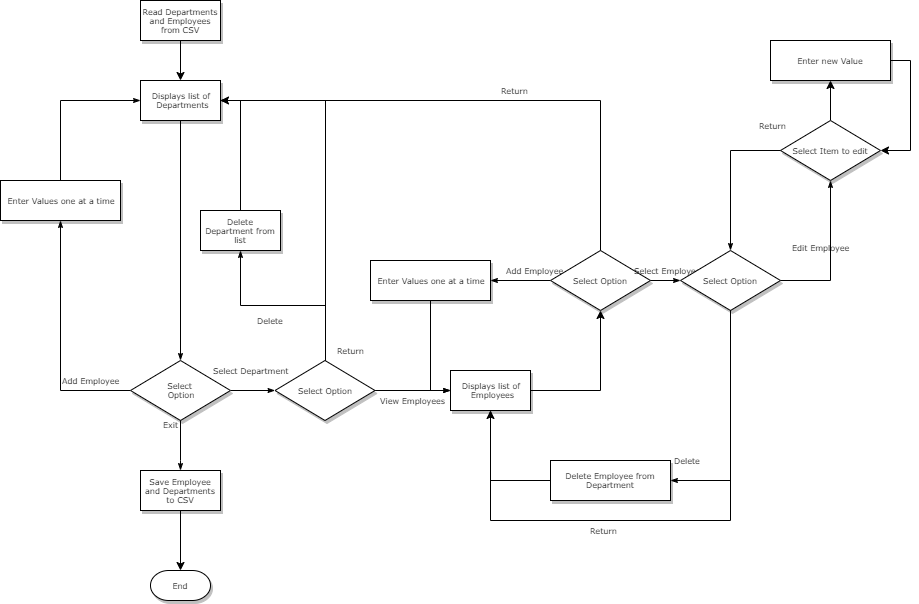

The diagram above was exported from draw.io. Its source (the exported page's mxGraphModel, read from the mxfile embedded in the PNG):
<mxGraphModel dx="1422" dy="762" grid="1" gridSize="10" guides="1" tooltips="1" connect="1" arrows="1" fold="1" page="1" pageScale="1" pageWidth="1100" pageHeight="850" background="#ffffff" math="0" shadow="0">
  <root>
    <mxCell id="0" />
    <mxCell id="1" parent="0" />
    <mxCell id="60e70716793133e9-32" style="edgeStyle=orthogonalEdgeStyle;rounded=0;html=1;labelBackgroundColor=none;startSize=5;endArrow=classicThin;endFill=1;endSize=5;jettySize=auto;orthogonalLoop=1;strokeWidth=1;fontFamily=Verdana;fontSize=8" parent="1" source="60e70716793133e9-4" target="60e70716793133e9-5" edge="1">
      <mxGeometry relative="1" as="geometry" />
    </mxCell>
    <mxCell id="60e70716793133e9-4" value="Displays list of&lt;br&gt;&amp;nbsp;Departments" style="rounded=0;whiteSpace=wrap;html=1;shadow=1;labelBackgroundColor=none;strokeWidth=1;fontFamily=Verdana;fontSize=8;align=center;" parent="1" vertex="1">
      <mxGeometry x="180" y="90" width="80" height="40" as="geometry" />
    </mxCell>
    <mxCell id="60e70716793133e9-33" value="Select Department" style="edgeStyle=orthogonalEdgeStyle;rounded=0;html=1;labelBackgroundColor=none;startSize=5;endArrow=classicThin;endFill=1;endSize=5;jettySize=auto;orthogonalLoop=1;strokeWidth=1;fontFamily=Verdana;fontSize=8" parent="1" source="60e70716793133e9-5" target="60e70716793133e9-7" edge="1">
      <mxGeometry x="-0.1011" y="20" relative="1" as="geometry">
        <mxPoint as="offset" />
      </mxGeometry>
    </mxCell>
    <mxCell id="60e70716793133e9-37" value="Add Employee" style="edgeStyle=orthogonalEdgeStyle;rounded=0;html=1;labelBackgroundColor=none;startSize=5;endArrow=classicThin;endFill=1;endSize=5;jettySize=auto;orthogonalLoop=1;strokeWidth=1;fontFamily=Verdana;fontSize=8" parent="1" source="60e70716793133e9-5" target="60e70716793133e9-9" edge="1">
      <mxGeometry x="-0.6635" y="-10" relative="1" as="geometry">
        <mxPoint as="offset" />
      </mxGeometry>
    </mxCell>
    <mxCell id="60e70716793133e9-5" value="Select &lt;br&gt;Option" style="rhombus;whiteSpace=wrap;html=1;rounded=0;shadow=1;labelBackgroundColor=none;strokeWidth=1;fontFamily=Verdana;fontSize=8;align=center;" parent="1" vertex="1">
      <mxGeometry x="170" y="370" width="100" height="60" as="geometry" />
    </mxCell>
    <mxCell id="60e70716793133e9-34" value="View Employees" style="edgeStyle=orthogonalEdgeStyle;rounded=0;html=1;labelBackgroundColor=none;startSize=5;endArrow=classicThin;endFill=1;endSize=5;jettySize=auto;orthogonalLoop=1;strokeWidth=1;fontFamily=Verdana;fontSize=8;entryX=0;entryY=0.5;entryDx=0;entryDy=0;" parent="1" source="60e70716793133e9-7" target="lgOqTcNtTHgyBfJbSAIw-22" edge="1">
      <mxGeometry x="-0.0036" y="-10" relative="1" as="geometry">
        <mxPoint as="offset" />
        <mxPoint x="550" y="210" as="targetPoint" />
        <Array as="points" />
      </mxGeometry>
    </mxCell>
    <mxCell id="60e70716793133e9-7" value="Select Option" style="rhombus;whiteSpace=wrap;html=1;rounded=0;shadow=1;labelBackgroundColor=none;strokeWidth=1;fontFamily=Verdana;fontSize=8;align=center;" parent="1" vertex="1">
      <mxGeometry x="314.5" y="370" width="100" height="60" as="geometry" />
    </mxCell>
    <mxCell id="60e70716793133e9-9" value="Enter Values one at a time" style="whiteSpace=wrap;html=1;rounded=0;shadow=1;labelBackgroundColor=none;strokeWidth=1;fontFamily=Verdana;fontSize=8;align=center;" parent="1" vertex="1">
      <mxGeometry x="40" y="190" width="120" height="40" as="geometry" />
    </mxCell>
    <mxCell id="60e70716793133e9-41" style="edgeStyle=orthogonalEdgeStyle;rounded=0;html=1;labelBackgroundColor=none;startSize=5;endArrow=classicThin;endFill=1;endSize=5;jettySize=auto;orthogonalLoop=1;strokeWidth=1;fontFamily=Verdana;fontSize=8;entryX=0;entryY=0.5;entryDx=0;entryDy=0;exitX=0.5;exitY=0;exitDx=0;exitDy=0;" parent="1" source="60e70716793133e9-9" target="60e70716793133e9-4" edge="1">
      <mxGeometry relative="1" as="geometry">
        <mxPoint x="160" y="109.66666666666674" as="sourcePoint" />
      </mxGeometry>
    </mxCell>
    <mxCell id="lgOqTcNtTHgyBfJbSAIw-12" value="" style="edgeStyle=orthogonalEdgeStyle;rounded=0;orthogonalLoop=1;jettySize=auto;html=1;" parent="1" source="lgOqTcNtTHgyBfJbSAIw-11" target="60e70716793133e9-4" edge="1">
      <mxGeometry relative="1" as="geometry" />
    </mxCell>
    <mxCell id="lgOqTcNtTHgyBfJbSAIw-11" value="Read Departments and Employees from CSV" style="rounded=0;whiteSpace=wrap;html=1;shadow=1;labelBackgroundColor=none;strokeWidth=1;fontFamily=Verdana;fontSize=8;align=center;" parent="1" vertex="1">
      <mxGeometry x="180" y="10" width="80" height="40" as="geometry" />
    </mxCell>
    <mxCell id="lgOqTcNtTHgyBfJbSAIw-16" value="" style="edgeStyle=orthogonalEdgeStyle;rounded=0;orthogonalLoop=1;jettySize=auto;html=1;" parent="1" source="lgOqTcNtTHgyBfJbSAIw-14" target="lgOqTcNtTHgyBfJbSAIw-15" edge="1">
      <mxGeometry relative="1" as="geometry" />
    </mxCell>
    <mxCell id="lgOqTcNtTHgyBfJbSAIw-14" value="Save Employee and Departments to CSV" style="rounded=0;whiteSpace=wrap;html=1;shadow=1;labelBackgroundColor=none;strokeWidth=1;fontFamily=Verdana;fontSize=8;align=center;" parent="1" vertex="1">
      <mxGeometry x="180" y="480" width="80" height="40" as="geometry" />
    </mxCell>
    <mxCell id="lgOqTcNtTHgyBfJbSAIw-15" value="End" style="strokeWidth=1;html=1;shape=mxgraph.flowchart.terminator;whiteSpace=wrap;rounded=0;shadow=1;labelBackgroundColor=none;fontFamily=Verdana;fontSize=8;align=center;" parent="1" vertex="1">
      <mxGeometry x="190" y="580" width="60" height="30" as="geometry" />
    </mxCell>
    <mxCell id="lgOqTcNtTHgyBfJbSAIw-17" value="Exit" style="edgeStyle=orthogonalEdgeStyle;rounded=0;html=1;labelBackgroundColor=none;startSize=5;endArrow=classicThin;endFill=1;endSize=5;jettySize=auto;orthogonalLoop=1;strokeWidth=1;fontFamily=Verdana;fontSize=8;exitX=0.5;exitY=1;exitDx=0;exitDy=0;" parent="1" source="60e70716793133e9-5" edge="1">
      <mxGeometry x="-0.8385" y="-10" relative="1" as="geometry">
        <mxPoint as="offset" />
        <mxPoint x="260" y="240" as="sourcePoint" />
        <mxPoint x="220" y="480" as="targetPoint" />
        <Array as="points">
          <mxPoint x="220" y="470" />
          <mxPoint x="220" y="470" />
        </Array>
      </mxGeometry>
    </mxCell>
    <mxCell id="lgOqTcNtTHgyBfJbSAIw-18" value="Delete" style="edgeStyle=orthogonalEdgeStyle;rounded=0;html=1;labelBackgroundColor=none;startSize=5;endArrow=classicThin;endFill=1;endSize=5;jettySize=auto;orthogonalLoop=1;strokeWidth=1;fontFamily=Verdana;fontSize=8;exitX=0.5;exitY=0;exitDx=0;exitDy=0;entryX=1;entryY=0.5;entryDx=0;entryDy=0;" parent="1" source="60e70716793133e9-7" target="60e70716793133e9-4" edge="1">
      <mxGeometry x="0.7272" y="220" relative="1" as="geometry">
        <mxPoint as="offset" />
        <mxPoint x="310" y="210" as="sourcePoint" />
        <mxPoint x="400" y="210" as="targetPoint" />
      </mxGeometry>
    </mxCell>
    <mxCell id="lgOqTcNtTHgyBfJbSAIw-34" value="" style="edgeStyle=orthogonalEdgeStyle;rounded=0;orthogonalLoop=1;jettySize=auto;html=1;" parent="1" source="lgOqTcNtTHgyBfJbSAIw-22" target="lgOqTcNtTHgyBfJbSAIw-26" edge="1">
      <mxGeometry relative="1" as="geometry" />
    </mxCell>
    <mxCell id="lgOqTcNtTHgyBfJbSAIw-22" value="Displays list of&lt;br&gt;&amp;nbsp;Employees" style="rounded=0;whiteSpace=wrap;html=1;shadow=1;labelBackgroundColor=none;strokeWidth=1;fontFamily=Verdana;fontSize=8;align=center;" parent="1" vertex="1">
      <mxGeometry x="490" y="380" width="80" height="40" as="geometry" />
    </mxCell>
    <mxCell id="lgOqTcNtTHgyBfJbSAIw-24" value="Add Employee" style="edgeStyle=orthogonalEdgeStyle;rounded=0;html=1;labelBackgroundColor=none;startSize=5;endArrow=classicThin;endFill=1;endSize=5;jettySize=auto;orthogonalLoop=1;strokeWidth=1;fontFamily=Verdana;fontSize=8;exitX=0;exitY=0.5;exitDx=0;exitDy=0;entryX=1;entryY=0.5;entryDx=0;entryDy=0;" parent="1" source="lgOqTcNtTHgyBfJbSAIw-26" target="lgOqTcNtTHgyBfJbSAIw-28" edge="1">
      <mxGeometry x="-0.4833" y="-10" relative="1" as="geometry">
        <mxPoint as="offset" />
        <mxPoint x="640" y="310" as="sourcePoint" />
      </mxGeometry>
    </mxCell>
    <mxCell id="lgOqTcNtTHgyBfJbSAIw-26" value="Select Option" style="rhombus;whiteSpace=wrap;html=1;rounded=0;shadow=1;labelBackgroundColor=none;strokeWidth=1;fontFamily=Verdana;fontSize=8;align=center;" parent="1" vertex="1">
      <mxGeometry x="590" y="260" width="100" height="60" as="geometry" />
    </mxCell>
    <mxCell id="lgOqTcNtTHgyBfJbSAIw-27" style="edgeStyle=orthogonalEdgeStyle;rounded=0;html=1;labelBackgroundColor=none;startSize=5;endArrow=classicThin;endFill=1;endSize=5;jettySize=auto;orthogonalLoop=1;strokeWidth=1;fontFamily=Verdana;fontSize=8;exitX=0.5;exitY=1;exitDx=0;exitDy=0;entryX=0;entryY=0.5;entryDx=0;entryDy=0;" parent="1" source="lgOqTcNtTHgyBfJbSAIw-28" target="lgOqTcNtTHgyBfJbSAIw-22" edge="1">
      <mxGeometry relative="1" as="geometry">
        <mxPoint x="470" y="480" as="targetPoint" />
      </mxGeometry>
    </mxCell>
    <mxCell id="lgOqTcNtTHgyBfJbSAIw-28" value="Enter Values one at a time" style="whiteSpace=wrap;html=1;rounded=0;shadow=1;labelBackgroundColor=none;strokeWidth=1;fontFamily=Verdana;fontSize=8;align=center;" parent="1" vertex="1">
      <mxGeometry x="410" y="270" width="120" height="40" as="geometry" />
    </mxCell>
    <mxCell id="lgOqTcNtTHgyBfJbSAIw-32" value="Return" style="edgeStyle=orthogonalEdgeStyle;rounded=0;html=1;labelBackgroundColor=none;startSize=5;endArrow=classicThin;endFill=1;endSize=5;jettySize=auto;orthogonalLoop=1;strokeWidth=1;fontFamily=Verdana;fontSize=8;entryX=1;entryY=0.5;entryDx=0;entryDy=0;exitX=0.5;exitY=0;exitDx=0;exitDy=0;" parent="1" source="lgOqTcNtTHgyBfJbSAIw-26" target="60e70716793133e9-4" edge="1">
      <mxGeometry x="-0.4118" y="81" relative="1" as="geometry">
        <mxPoint x="-80" y="-91" as="offset" />
        <mxPoint x="590" y="180" as="sourcePoint" />
        <mxPoint x="509.65517241379325" y="70.10344827586209" as="targetPoint" />
        <Array as="points">
          <mxPoint x="640" y="110" />
        </Array>
      </mxGeometry>
    </mxCell>
    <mxCell id="lgOqTcNtTHgyBfJbSAIw-35" value="Select Employee" style="edgeStyle=orthogonalEdgeStyle;rounded=0;html=1;labelBackgroundColor=none;startSize=5;endArrow=classicThin;endFill=1;endSize=5;jettySize=auto;orthogonalLoop=1;strokeWidth=1;fontFamily=Verdana;fontSize=8;exitX=1;exitY=0.5;exitDx=0;exitDy=0;entryX=0;entryY=0.5;entryDx=0;entryDy=0;" parent="1" source="lgOqTcNtTHgyBfJbSAIw-26" target="lgOqTcNtTHgyBfJbSAIw-36" edge="1">
      <mxGeometry x="0.1111" y="10" relative="1" as="geometry">
        <mxPoint as="offset" />
        <mxPoint x="659.5" y="320" as="sourcePoint" />
      </mxGeometry>
    </mxCell>
    <mxCell id="lgOqTcNtTHgyBfJbSAIw-36" value="Select Option" style="rhombus;whiteSpace=wrap;html=1;rounded=0;shadow=1;labelBackgroundColor=none;strokeWidth=1;fontFamily=Verdana;fontSize=8;align=center;" parent="1" vertex="1">
      <mxGeometry x="720" y="260" width="100" height="60" as="geometry" />
    </mxCell>
    <mxCell id="lgOqTcNtTHgyBfJbSAIw-37" value="Return" style="edgeStyle=orthogonalEdgeStyle;rounded=0;html=1;labelBackgroundColor=none;startSize=5;endArrow=classicThin;endFill=1;endSize=5;jettySize=auto;orthogonalLoop=1;strokeWidth=1;fontFamily=Verdana;fontSize=8;entryX=0.5;entryY=1;entryDx=0;entryDy=0;exitX=0.5;exitY=1;exitDx=0;exitDy=0;" parent="1" source="lgOqTcNtTHgyBfJbSAIw-36" target="lgOqTcNtTHgyBfJbSAIw-22" edge="1">
      <mxGeometry x="-0.0824" y="-81" relative="1" as="geometry">
        <mxPoint x="-80" y="91" as="offset" />
        <mxPoint x="880" y="460" as="sourcePoint" />
        <mxPoint x="649.844827586207" y="230.1034482758621" as="targetPoint" />
        <Array as="points">
          <mxPoint x="770" y="530" />
          <mxPoint x="530" y="530" />
        </Array>
      </mxGeometry>
    </mxCell>
    <mxCell id="lgOqTcNtTHgyBfJbSAIw-40" value="Edit Employee" style="edgeStyle=orthogonalEdgeStyle;rounded=0;html=1;labelBackgroundColor=none;startSize=5;endArrow=classicThin;endFill=1;endSize=5;jettySize=auto;orthogonalLoop=1;strokeWidth=1;fontFamily=Verdana;fontSize=8;exitX=1;exitY=0.5;exitDx=0;exitDy=0;" parent="1" source="lgOqTcNtTHgyBfJbSAIw-36" target="lgOqTcNtTHgyBfJbSAIw-41" edge="1">
      <mxGeometry x="0.1111" y="10" relative="1" as="geometry">
        <mxPoint as="offset" />
        <mxPoint x="824.3103448275863" y="419.75862068965523" as="sourcePoint" />
      </mxGeometry>
    </mxCell>
    <mxCell id="lgOqTcNtTHgyBfJbSAIw-50" value="" style="edgeStyle=orthogonalEdgeStyle;rounded=0;orthogonalLoop=1;jettySize=auto;html=1;entryX=0.5;entryY=1;entryDx=0;entryDy=0;" parent="1" source="lgOqTcNtTHgyBfJbSAIw-41" target="lgOqTcNtTHgyBfJbSAIw-52" edge="1">
      <mxGeometry relative="1" as="geometry">
        <mxPoint x="1180" y="320" as="targetPoint" />
      </mxGeometry>
    </mxCell>
    <mxCell id="lgOqTcNtTHgyBfJbSAIw-41" value="Select Item to edit" style="rhombus;whiteSpace=wrap;html=1;rounded=0;shadow=1;labelBackgroundColor=none;strokeWidth=1;fontFamily=Verdana;fontSize=8;align=center;" parent="1" vertex="1">
      <mxGeometry x="820" y="130" width="100" height="60" as="geometry" />
    </mxCell>
    <mxCell id="lgOqTcNtTHgyBfJbSAIw-42" value="Return" style="edgeStyle=orthogonalEdgeStyle;rounded=0;html=1;labelBackgroundColor=none;startSize=5;endArrow=classicThin;endFill=1;endSize=5;jettySize=auto;orthogonalLoop=1;strokeWidth=1;fontFamily=Verdana;fontSize=8;exitX=0;exitY=0.5;exitDx=0;exitDy=0;entryX=0.5;entryY=0;entryDx=0;entryDy=0;" parent="1" source="lgOqTcNtTHgyBfJbSAIw-41" target="lgOqTcNtTHgyBfJbSAIw-36" edge="1">
      <mxGeometry x="-0.8961" y="-25" relative="1" as="geometry">
        <mxPoint as="offset" />
        <mxPoint x="854.5" y="430" as="sourcePoint" />
        <mxPoint x="860" y="330" as="targetPoint" />
      </mxGeometry>
    </mxCell>
    <mxCell id="lgOqTcNtTHgyBfJbSAIw-53" style="edgeStyle=orthogonalEdgeStyle;rounded=0;orthogonalLoop=1;jettySize=auto;html=1;entryX=1;entryY=0.5;entryDx=0;entryDy=0;exitX=1;exitY=0.5;exitDx=0;exitDy=0;" parent="1" source="lgOqTcNtTHgyBfJbSAIw-52" target="lgOqTcNtTHgyBfJbSAIw-41" edge="1">
      <mxGeometry relative="1" as="geometry" />
    </mxCell>
    <mxCell id="lgOqTcNtTHgyBfJbSAIw-52" value="Enter new Value" style="whiteSpace=wrap;html=1;rounded=0;shadow=1;labelBackgroundColor=none;strokeWidth=1;fontFamily=Verdana;fontSize=8;align=center;" parent="1" vertex="1">
      <mxGeometry x="810" y="50" width="120" height="40" as="geometry" />
    </mxCell>
    <mxCell id="lgOqTcNtTHgyBfJbSAIw-60" value="" style="edgeStyle=orthogonalEdgeStyle;rounded=0;orthogonalLoop=1;jettySize=auto;html=1;entryX=0.5;entryY=1;entryDx=0;entryDy=0;exitX=0;exitY=0.5;exitDx=0;exitDy=0;" parent="1" source="lgOqTcNtTHgyBfJbSAIw-55" target="lgOqTcNtTHgyBfJbSAIw-22" edge="1">
      <mxGeometry relative="1" as="geometry">
        <mxPoint x="780" y="190" as="targetPoint" />
        <Array as="points">
          <mxPoint x="530" y="490" />
        </Array>
      </mxGeometry>
    </mxCell>
    <mxCell id="lgOqTcNtTHgyBfJbSAIw-55" value="Delete Employee from Department" style="whiteSpace=wrap;html=1;rounded=0;shadow=1;labelBackgroundColor=none;strokeWidth=1;fontFamily=Verdana;fontSize=8;align=center;" parent="1" vertex="1">
      <mxGeometry x="590" y="470" width="120" height="40" as="geometry" />
    </mxCell>
    <mxCell id="lgOqTcNtTHgyBfJbSAIw-58" value="Delete" style="edgeStyle=orthogonalEdgeStyle;rounded=0;html=1;labelBackgroundColor=none;startSize=5;endArrow=classicThin;endFill=1;endSize=5;jettySize=auto;orthogonalLoop=1;strokeWidth=1;fontFamily=Verdana;fontSize=8;exitX=0.5;exitY=1;exitDx=0;exitDy=0;entryX=1;entryY=0.5;entryDx=0;entryDy=0;" parent="1" source="lgOqTcNtTHgyBfJbSAIw-36" target="lgOqTcNtTHgyBfJbSAIw-55" edge="1">
      <mxGeometry x="0.8517" y="-20" relative="1" as="geometry">
        <mxPoint as="offset" />
        <mxPoint x="840.344827586207" y="300.1034482758621" as="sourcePoint" />
        <mxPoint x="434.8275862068965" y="309.75862068965523" as="targetPoint" />
      </mxGeometry>
    </mxCell>
    <mxCell id="lgOqTcNtTHgyBfJbSAIw-65" value="" style="edgeStyle=orthogonalEdgeStyle;rounded=0;orthogonalLoop=1;jettySize=auto;html=1;entryX=1;entryY=0.5;entryDx=0;entryDy=0;" parent="1" source="lgOqTcNtTHgyBfJbSAIw-62" target="60e70716793133e9-4" edge="1">
      <mxGeometry relative="1" as="geometry">
        <mxPoint x="364.5" y="50.00000000000006" as="targetPoint" />
      </mxGeometry>
    </mxCell>
    <mxCell id="lgOqTcNtTHgyBfJbSAIw-62" value="Delete Department from list" style="rounded=0;whiteSpace=wrap;html=1;shadow=1;labelBackgroundColor=none;strokeWidth=1;fontFamily=Verdana;fontSize=8;align=center;" parent="1" vertex="1">
      <mxGeometry x="240" y="220" width="80" height="40" as="geometry" />
    </mxCell>
    <mxCell id="lgOqTcNtTHgyBfJbSAIw-63" value="Return" style="edgeStyle=orthogonalEdgeStyle;rounded=0;html=1;labelBackgroundColor=none;startSize=5;endArrow=classicThin;endFill=1;endSize=5;jettySize=auto;orthogonalLoop=1;strokeWidth=1;fontFamily=Verdana;fontSize=8;exitX=0.5;exitY=0;exitDx=0;exitDy=0;entryX=0.5;entryY=1;entryDx=0;entryDy=0;" parent="1" source="60e70716793133e9-7" target="lgOqTcNtTHgyBfJbSAIw-62" edge="1">
      <mxGeometry x="-0.8961" y="-25" relative="1" as="geometry">
        <mxPoint as="offset" />
        <mxPoint x="434.8275862068965" y="180.1034482758621" as="sourcePoint" />
        <mxPoint x="300.344827586207" y="120.10344827586209" as="targetPoint" />
      </mxGeometry>
    </mxCell>
  </root>
</mxGraphModel>